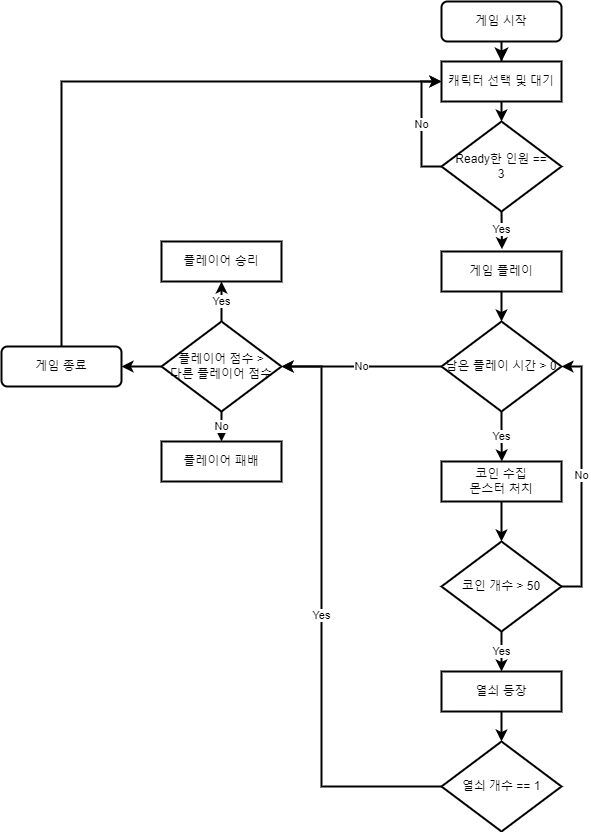

The diagram above was exported from draw.io. Its source (the exported page's mxGraphModel, read from the mxfile embedded in the PNG):
<mxGraphModel dx="2082" dy="996" grid="1" gridSize="10" guides="1" tooltips="1" connect="1" arrows="1" fold="1" page="1" pageScale="1" pageWidth="827" pageHeight="1169" math="0" shadow="0">
  <root>
    <mxCell id="WIyWlLk6GJQsqaUBKTNV-0" />
    <mxCell id="WIyWlLk6GJQsqaUBKTNV-1" parent="WIyWlLk6GJQsqaUBKTNV-0" />
    <mxCell id="2RPkHb_Rt-AHVdj70xNH-0" value="" style="rounded=0;html=1;jettySize=auto;orthogonalLoop=1;fontSize=11;endArrow=classic;endFill=1;endSize=8;strokeWidth=2;shadow=0;labelBackgroundColor=none;edgeStyle=orthogonalEdgeStyle;" edge="1" parent="WIyWlLk6GJQsqaUBKTNV-1" source="2RPkHb_Rt-AHVdj70xNH-1" target="2RPkHb_Rt-AHVdj70xNH-3">
      <mxGeometry relative="1" as="geometry" />
    </mxCell>
    <mxCell id="2RPkHb_Rt-AHVdj70xNH-1" value="게임 시작" style="rounded=1;whiteSpace=wrap;html=1;fontSize=12;glass=0;strokeWidth=2;shadow=0;" vertex="1" parent="WIyWlLk6GJQsqaUBKTNV-1">
      <mxGeometry x="640" y="320" width="120" height="40" as="geometry" />
    </mxCell>
    <mxCell id="2RPkHb_Rt-AHVdj70xNH-2" style="edgeStyle=orthogonalEdgeStyle;rounded=0;orthogonalLoop=1;jettySize=auto;html=1;exitX=0.5;exitY=1;exitDx=0;exitDy=0;entryX=0.5;entryY=0;entryDx=0;entryDy=0;entryPerimeter=0;endArrow=classic;endFill=1;strokeWidth=2;" edge="1" parent="WIyWlLk6GJQsqaUBKTNV-1" source="2RPkHb_Rt-AHVdj70xNH-3" target="2RPkHb_Rt-AHVdj70xNH-6">
      <mxGeometry relative="1" as="geometry" />
    </mxCell>
    <mxCell id="2RPkHb_Rt-AHVdj70xNH-3" value="캐릭터 선택 및 대기" style="rounded=0;whiteSpace=wrap;html=1;fontSize=12;glass=0;strokeWidth=2;shadow=0;" vertex="1" parent="WIyWlLk6GJQsqaUBKTNV-1">
      <mxGeometry x="640" y="380" width="120" height="40" as="geometry" />
    </mxCell>
    <mxCell id="2RPkHb_Rt-AHVdj70xNH-4" value="Yes" style="edgeStyle=orthogonalEdgeStyle;rounded=0;orthogonalLoop=1;jettySize=auto;html=1;exitX=0.5;exitY=1;exitDx=0;exitDy=0;exitPerimeter=0;endArrow=classic;endFill=1;entryX=0.504;entryY=-0.057;entryDx=0;entryDy=0;entryPerimeter=0;strokeWidth=2;" edge="1" parent="WIyWlLk6GJQsqaUBKTNV-1" source="2RPkHb_Rt-AHVdj70xNH-6" target="2RPkHb_Rt-AHVdj70xNH-8">
      <mxGeometry relative="1" as="geometry">
        <mxPoint x="700.3333333333334" y="550" as="targetPoint" />
      </mxGeometry>
    </mxCell>
    <mxCell id="2RPkHb_Rt-AHVdj70xNH-5" value="No" style="edgeStyle=orthogonalEdgeStyle;rounded=0;orthogonalLoop=1;jettySize=auto;html=1;exitX=0;exitY=0.5;exitDx=0;exitDy=0;exitPerimeter=0;entryX=0;entryY=0.5;entryDx=0;entryDy=0;endArrow=classic;endFill=1;strokeWidth=2;" edge="1" parent="WIyWlLk6GJQsqaUBKTNV-1" source="2RPkHb_Rt-AHVdj70xNH-6" target="2RPkHb_Rt-AHVdj70xNH-3">
      <mxGeometry relative="1" as="geometry" />
    </mxCell>
    <mxCell id="2RPkHb_Rt-AHVdj70xNH-6" value="Ready한 인원 == &lt;br&gt;3" style="strokeWidth=2;html=1;shape=mxgraph.flowchart.decision;whiteSpace=wrap;rounded=0;" vertex="1" parent="WIyWlLk6GJQsqaUBKTNV-1">
      <mxGeometry x="640" y="440" width="120" height="90" as="geometry" />
    </mxCell>
    <mxCell id="2RPkHb_Rt-AHVdj70xNH-7" style="edgeStyle=orthogonalEdgeStyle;rounded=0;orthogonalLoop=1;jettySize=auto;html=1;exitX=0.5;exitY=1;exitDx=0;exitDy=0;entryX=0.5;entryY=0;entryDx=0;entryDy=0;entryPerimeter=0;endArrow=classic;endFill=1;strokeWidth=2;" edge="1" parent="WIyWlLk6GJQsqaUBKTNV-1" source="2RPkHb_Rt-AHVdj70xNH-8" target="2RPkHb_Rt-AHVdj70xNH-11">
      <mxGeometry relative="1" as="geometry" />
    </mxCell>
    <mxCell id="2RPkHb_Rt-AHVdj70xNH-8" value="게임 플레이" style="rounded=0;whiteSpace=wrap;html=1;fontSize=12;glass=0;strokeWidth=2;shadow=0;" vertex="1" parent="WIyWlLk6GJQsqaUBKTNV-1">
      <mxGeometry x="640" y="570" width="120" height="40" as="geometry" />
    </mxCell>
    <mxCell id="2RPkHb_Rt-AHVdj70xNH-9" value="No" style="edgeStyle=orthogonalEdgeStyle;rounded=0;orthogonalLoop=1;jettySize=auto;html=1;exitX=0;exitY=0.5;exitDx=0;exitDy=0;exitPerimeter=0;endArrow=classic;endFill=1;entryX=1;entryY=0.5;entryDx=0;entryDy=0;entryPerimeter=0;strokeWidth=2;" edge="1" parent="WIyWlLk6GJQsqaUBKTNV-1" source="2RPkHb_Rt-AHVdj70xNH-11" target="2RPkHb_Rt-AHVdj70xNH-15">
      <mxGeometry relative="1" as="geometry">
        <mxPoint x="590" y="685.1034482758621" as="targetPoint" />
      </mxGeometry>
    </mxCell>
    <mxCell id="2RPkHb_Rt-AHVdj70xNH-10" value="Yes" style="edgeStyle=orthogonalEdgeStyle;rounded=0;orthogonalLoop=1;jettySize=auto;html=1;exitX=0.5;exitY=1;exitDx=0;exitDy=0;exitPerimeter=0;endArrow=classic;endFill=1;strokeWidth=2;" edge="1" parent="WIyWlLk6GJQsqaUBKTNV-1" source="2RPkHb_Rt-AHVdj70xNH-11">
      <mxGeometry relative="1" as="geometry">
        <mxPoint x="700.3333333333334" y="780" as="targetPoint" />
      </mxGeometry>
    </mxCell>
    <mxCell id="2RPkHb_Rt-AHVdj70xNH-11" value="남은 플레이 시간 &amp;gt; 0" style="strokeWidth=2;html=1;shape=mxgraph.flowchart.decision;whiteSpace=wrap;rounded=0;" vertex="1" parent="WIyWlLk6GJQsqaUBKTNV-1">
      <mxGeometry x="640" y="640" width="120" height="90" as="geometry" />
    </mxCell>
    <mxCell id="2RPkHb_Rt-AHVdj70xNH-12" value="Yes" style="edgeStyle=orthogonalEdgeStyle;rounded=0;orthogonalLoop=1;jettySize=auto;html=1;exitX=0.5;exitY=0;exitDx=0;exitDy=0;exitPerimeter=0;endArrow=classic;endFill=1;strokeWidth=2;" edge="1" parent="WIyWlLk6GJQsqaUBKTNV-1" source="2RPkHb_Rt-AHVdj70xNH-15">
      <mxGeometry relative="1" as="geometry">
        <mxPoint x="420" y="600" as="targetPoint" />
      </mxGeometry>
    </mxCell>
    <mxCell id="2RPkHb_Rt-AHVdj70xNH-13" value="No" style="edgeStyle=orthogonalEdgeStyle;rounded=0;orthogonalLoop=1;jettySize=auto;html=1;exitX=0.5;exitY=1;exitDx=0;exitDy=0;exitPerimeter=0;endArrow=classic;endFill=1;strokeWidth=2;" edge="1" parent="WIyWlLk6GJQsqaUBKTNV-1" source="2RPkHb_Rt-AHVdj70xNH-15">
      <mxGeometry relative="1" as="geometry">
        <mxPoint x="420" y="760" as="targetPoint" />
      </mxGeometry>
    </mxCell>
    <mxCell id="2RPkHb_Rt-AHVdj70xNH-14" style="edgeStyle=orthogonalEdgeStyle;rounded=0;orthogonalLoop=1;jettySize=auto;html=1;exitX=0;exitY=0.5;exitDx=0;exitDy=0;exitPerimeter=0;entryX=1;entryY=0.5;entryDx=0;entryDy=0;endArrow=classic;endFill=1;strokeWidth=2;" edge="1" parent="WIyWlLk6GJQsqaUBKTNV-1" source="2RPkHb_Rt-AHVdj70xNH-15" target="2RPkHb_Rt-AHVdj70xNH-25">
      <mxGeometry relative="1" as="geometry" />
    </mxCell>
    <mxCell id="2RPkHb_Rt-AHVdj70xNH-15" value="플레이어 점수 &amp;gt;&lt;br&gt;다른 플레이어 점수" style="strokeWidth=2;html=1;shape=mxgraph.flowchart.decision;whiteSpace=wrap;rounded=0;" vertex="1" parent="WIyWlLk6GJQsqaUBKTNV-1">
      <mxGeometry x="360" y="640" width="120" height="90" as="geometry" />
    </mxCell>
    <mxCell id="2RPkHb_Rt-AHVdj70xNH-16" style="edgeStyle=orthogonalEdgeStyle;rounded=0;orthogonalLoop=1;jettySize=auto;html=1;exitX=0.5;exitY=1;exitDx=0;exitDy=0;entryX=0.5;entryY=0;entryDx=0;entryDy=0;entryPerimeter=0;endArrow=classic;endFill=1;strokeWidth=2;" edge="1" parent="WIyWlLk6GJQsqaUBKTNV-1" source="2RPkHb_Rt-AHVdj70xNH-17" target="2RPkHb_Rt-AHVdj70xNH-20">
      <mxGeometry relative="1" as="geometry" />
    </mxCell>
    <mxCell id="2RPkHb_Rt-AHVdj70xNH-17" value="코인 수집&lt;br&gt;몬스터 처치" style="rounded=0;whiteSpace=wrap;html=1;fontSize=12;glass=0;strokeWidth=2;shadow=0;" vertex="1" parent="WIyWlLk6GJQsqaUBKTNV-1">
      <mxGeometry x="640" y="780" width="120" height="40" as="geometry" />
    </mxCell>
    <mxCell id="2RPkHb_Rt-AHVdj70xNH-18" value="No" style="edgeStyle=orthogonalEdgeStyle;rounded=0;orthogonalLoop=1;jettySize=auto;html=1;exitX=1;exitY=0.5;exitDx=0;exitDy=0;exitPerimeter=0;entryX=1;entryY=0.5;entryDx=0;entryDy=0;entryPerimeter=0;endArrow=classic;endFill=1;strokeWidth=2;" edge="1" parent="WIyWlLk6GJQsqaUBKTNV-1" source="2RPkHb_Rt-AHVdj70xNH-20" target="2RPkHb_Rt-AHVdj70xNH-11">
      <mxGeometry relative="1" as="geometry" />
    </mxCell>
    <mxCell id="2RPkHb_Rt-AHVdj70xNH-19" value="Yes" style="edgeStyle=orthogonalEdgeStyle;rounded=0;orthogonalLoop=1;jettySize=auto;html=1;exitX=0.5;exitY=1;exitDx=0;exitDy=0;exitPerimeter=0;endArrow=classic;endFill=1;strokeWidth=2;" edge="1" parent="WIyWlLk6GJQsqaUBKTNV-1" source="2RPkHb_Rt-AHVdj70xNH-20">
      <mxGeometry relative="1" as="geometry">
        <mxPoint x="700" y="990" as="targetPoint" />
      </mxGeometry>
    </mxCell>
    <mxCell id="2RPkHb_Rt-AHVdj70xNH-20" value="코인 개수 &amp;gt; 50" style="strokeWidth=2;html=1;shape=mxgraph.flowchart.decision;whiteSpace=wrap;rounded=0;" vertex="1" parent="WIyWlLk6GJQsqaUBKTNV-1">
      <mxGeometry x="640" y="860" width="120" height="90" as="geometry" />
    </mxCell>
    <mxCell id="2RPkHb_Rt-AHVdj70xNH-21" value="" style="edgeStyle=orthogonalEdgeStyle;rounded=0;orthogonalLoop=1;jettySize=auto;html=1;endArrow=classic;endFill=1;strokeWidth=2;" edge="1" parent="WIyWlLk6GJQsqaUBKTNV-1" source="2RPkHb_Rt-AHVdj70xNH-22" target="2RPkHb_Rt-AHVdj70xNH-24">
      <mxGeometry relative="1" as="geometry" />
    </mxCell>
    <mxCell id="2RPkHb_Rt-AHVdj70xNH-22" value="열쇠 등장" style="rounded=0;whiteSpace=wrap;html=1;fontSize=12;glass=0;strokeWidth=2;shadow=0;" vertex="1" parent="WIyWlLk6GJQsqaUBKTNV-1">
      <mxGeometry x="640" y="990" width="120" height="40" as="geometry" />
    </mxCell>
    <mxCell id="2RPkHb_Rt-AHVdj70xNH-23" value="Yes" style="edgeStyle=orthogonalEdgeStyle;rounded=0;orthogonalLoop=1;jettySize=auto;html=1;exitX=0;exitY=0.5;exitDx=0;exitDy=0;exitPerimeter=0;entryX=1;entryY=0.5;entryDx=0;entryDy=0;entryPerimeter=0;endArrow=classic;endFill=1;strokeWidth=2;" edge="1" parent="WIyWlLk6GJQsqaUBKTNV-1" source="2RPkHb_Rt-AHVdj70xNH-24" target="2RPkHb_Rt-AHVdj70xNH-15">
      <mxGeometry relative="1" as="geometry">
        <Array as="points">
          <mxPoint x="520" y="1105" />
          <mxPoint x="520" y="685" />
        </Array>
      </mxGeometry>
    </mxCell>
    <mxCell id="2RPkHb_Rt-AHVdj70xNH-24" value="열쇠 개수 == 1" style="strokeWidth=2;html=1;shape=mxgraph.flowchart.decision;whiteSpace=wrap;rounded=0;" vertex="1" parent="WIyWlLk6GJQsqaUBKTNV-1">
      <mxGeometry x="640" y="1060" width="120" height="90" as="geometry" />
    </mxCell>
    <mxCell id="2RPkHb_Rt-AHVdj70xNH-28" style="edgeStyle=orthogonalEdgeStyle;rounded=0;orthogonalLoop=1;jettySize=auto;html=1;exitX=0.5;exitY=0;exitDx=0;exitDy=0;entryX=0;entryY=0.5;entryDx=0;entryDy=0;strokeWidth=2;" edge="1" parent="WIyWlLk6GJQsqaUBKTNV-1" source="2RPkHb_Rt-AHVdj70xNH-25" target="2RPkHb_Rt-AHVdj70xNH-3">
      <mxGeometry relative="1" as="geometry" />
    </mxCell>
    <mxCell id="2RPkHb_Rt-AHVdj70xNH-25" value="게임 종료" style="rounded=1;whiteSpace=wrap;html=1;fontSize=12;glass=0;strokeWidth=2;shadow=0;" vertex="1" parent="WIyWlLk6GJQsqaUBKTNV-1">
      <mxGeometry x="200" y="665" width="120" height="40" as="geometry" />
    </mxCell>
    <mxCell id="2RPkHb_Rt-AHVdj70xNH-26" value="플레이어 승리" style="rounded=0;whiteSpace=wrap;html=1;fontSize=12;glass=0;strokeWidth=2;shadow=0;" vertex="1" parent="WIyWlLk6GJQsqaUBKTNV-1">
      <mxGeometry x="360" y="560" width="120" height="40" as="geometry" />
    </mxCell>
    <mxCell id="2RPkHb_Rt-AHVdj70xNH-27" value="플레이어 패배" style="rounded=0;whiteSpace=wrap;html=1;fontSize=12;glass=0;strokeWidth=2;shadow=0;" vertex="1" parent="WIyWlLk6GJQsqaUBKTNV-1">
      <mxGeometry x="360" y="760" width="120" height="40" as="geometry" />
    </mxCell>
  </root>
</mxGraphModel>